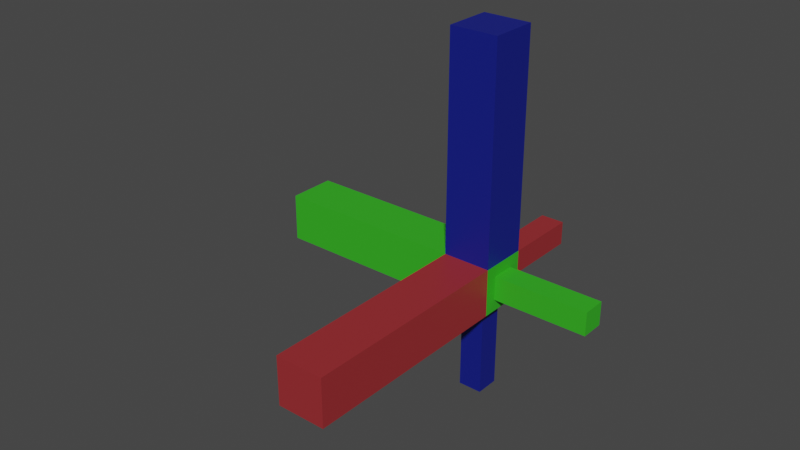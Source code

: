 # Source: Axes.blend  (saved by Blender 2.91.10; exported with 4.5.12 LTS)
import bpy
from mathutils import Matrix  # noqa: F401  (used for matrix-valued properties, if any)

bpy.ops.wm.read_factory_settings(use_empty=True)
scene = bpy.context.scene
scene.name = 'Scene'

# ---- collections
col_collection = bpy.data.collections.new('Collection'); scene.collection.children.link(col_collection)

# ---- materials (node trees are filled in below, after node groups)
mat_x = bpy.data.materials.new('X')
mat_x.use_transparent_shadow = False
mat_y = bpy.data.materials.new('Y')
mat_y.use_transparent_shadow = False
mat_z = bpy.data.materials.new('Z')
mat_z.use_transparent_shadow = False

# ---- material node trees
mat_x.use_nodes = True; mat_x.node_tree.nodes.clear()
_N = mat_x.node_tree.nodes; _L = mat_x.node_tree.links
n0 = _N.new('ShaderNodeBsdfPrincipled'); n0.name = 'Principled BSDF'; n0.location = (10, 300)
n0.distribution = 'GGX'
n0.subsurface_method = 'BURLEY'
n0.inputs[0].default_value = (0.3264, 0.02655, 0.03099, 1.0)
n0.inputs[3].default_value = 1.45
n0.inputs[27].default_value = (0.0, 0.0, 0.0, 1.0)
n0.inputs[28].default_value = 1.0
n1 = _N.new('ShaderNodeOutputMaterial'); n1.name = 'Material Output'; n1.location = (300, 300)
_L.new(n0.outputs[0], n1.inputs[0])
n1.is_active_output = True
mat_y.use_nodes = True; mat_y.node_tree.nodes.clear()
_N = mat_y.node_tree.nodes; _L = mat_y.node_tree.links
n0 = _N.new('ShaderNodeBsdfPrincipled'); n0.name = 'Principled BSDF'; n0.location = (10, 300)
n0.distribution = 'GGX'
n0.subsurface_method = 'BURLEY'
n0.inputs[0].default_value = (0.03603, 0.4575, 0.01658, 1.0)
n0.inputs[3].default_value = 1.45
n0.inputs[27].default_value = (0.0, 0.0, 0.0, 1.0)
n0.inputs[28].default_value = 1.0
n1 = _N.new('ShaderNodeOutputMaterial'); n1.name = 'Material Output'; n1.location = (300, 300)
_L.new(n0.outputs[0], n1.inputs[0])
n1.is_active_output = True
mat_z.use_nodes = True; mat_z.node_tree.nodes.clear()
_N = mat_z.node_tree.nodes; _L = mat_z.node_tree.links
n0 = _N.new('ShaderNodeBsdfPrincipled'); n0.name = 'Principled BSDF'; n0.location = (10, 300)
n0.distribution = 'GGX'
n0.subsurface_method = 'BURLEY'
n0.inputs[0].default_value = (0.005117, 0.0115, 0.2203, 1.0)
n0.inputs[3].default_value = 1.45
n0.inputs[27].default_value = (0.0, 0.0, 0.0, 1.0)
n0.inputs[28].default_value = 1.0
n1 = _N.new('ShaderNodeOutputMaterial'); n1.name = 'Material Output'; n1.location = (300, 300)
_L.new(n0.outputs[0], n1.inputs[0])
n1.is_active_output = True

# ---- world
world_world = bpy.data.worlds.new('World'); scene.world = world_world
world_world.use_nodes = True; world_world.node_tree.nodes.clear()
_N = world_world.node_tree.nodes; _L = world_world.node_tree.links
n0 = _N.new('ShaderNodeOutputWorld'); n0.name = 'World Output'; n0.location = (300, 300)
n1 = _N.new('ShaderNodeBackground'); n1.name = 'Background'; n1.location = (10, 300)
n1.inputs[0].default_value = (0.05088, 0.05088, 0.05088, 1.0)
_L.new(n1.outputs[0], n0.inputs[0])
n0.is_active_output = True
world_world.color = (0.05088, 0.05088, 0.05088)
world_world.use_sun_shadow = False
world_world.sun_shadow_jitter_overblur = 0.0

# ---- meshes
me_cube_001 = bpy.data.meshes.new('Cube.001')
me_cube_001.from_pydata([(1.0, 1.727, 1.0), (-1.0, 1.727, 1.0), (1.0, -0.2727, 1.0), (-1.0, -0.2727, 1.0), (1.0, 1.727, -1.0), (-1.0, 1.727, -1.0), (1.0, -0.2727, -1.0), (-1.0, -0.2727, -1.0), (-1.0, -9.273, 1.0), (1.0, -9.273, 1.0), (1.0, -9.273, -1.0), (-1.0, -9.273, -1.0), (1.0, -0.2727, 10.0), (1.0, 1.727, 10.0), (-1.0, 1.727, 10.0), (-1.0, -0.2727, 10.0), (-0.5, 1.727, -0.5), (0.5, 1.727, -0.5), (-0.5, 1.727, 0.5), (0.5, 1.727, 0.5), (-9.0, -0.2727, -1.0), (-9.0, -0.2727, 1.0), (-9.0, 1.727, 1.0), (-9.0, 1.727, -1.0), (0.5, 1.227, -1.0), (-0.5, 1.227, -1.0), (0.5, 0.2273, -1.0), (-0.5, 0.2273, -1.0), (1.0, 1.227, 0.5), (1.0, 0.2273, 0.5), (1.0, 1.227, -0.5), (1.0, 0.2273, -0.5), (0.5, 5.727, 0.5), (0.5, 5.727, -0.5), (-0.5, 5.727, -0.5), (-0.5, 5.727, 0.5), (-0.5, 0.2273, -5.0), (0.5, 0.2273, -5.0), (0.5, 1.227, -5.0), (-0.5, 1.227, -5.0), (5.0, 0.2273, 0.5), (5.0, 1.227, 0.5), (5.0, 0.2273, -0.5), (5.0, 1.227, -0.5)], [], [(0, 1, 14, 13), (7, 6, 10, 11), (4, 17, 19, 0), (9, 8, 11, 10), (6, 2, 9, 10), (3, 7, 11, 8), (2, 3, 8, 9), (13, 14, 15, 12), (1, 3, 15, 14), (2, 0, 13, 12), (3, 2, 12, 15), (1, 0, 19, 18), (4, 5, 16, 17), (5, 1, 18, 16), (20, 21, 22, 23), (3, 21, 20, 7), (1, 22, 21, 3), (5, 23, 22, 1), (7, 20, 23, 5), (5, 4, 24, 25), (6, 26, 24, 4), (7, 5, 25, 27), (6, 7, 27, 26), (0, 2, 29, 28), (4, 30, 31, 6), (0, 28, 30, 4), (2, 6, 31, 29), (16, 34, 33, 17), (27, 25, 39, 36), (30, 28, 41, 43), (32, 33, 34, 35), (18, 35, 34, 16), (17, 33, 32, 19), (19, 32, 35, 18), (37, 36, 39, 38), (26, 27, 36, 37), (25, 24, 38, 39), (24, 26, 37, 38), (40, 42, 43, 41), (29, 31, 42, 40), (31, 30, 43, 42), (28, 29, 40, 41)])
me_cube_001.polygons.foreach_set('material_index', [2, 0, 0, 0, 0, 0, 0, 2, 2, 2, 2, 0, 0, 0, 1, 1, 1, 1, 1, 2, 2, 2, 2, 1, 1, 1, 1, 0, 2, 1, 0, 0, 0, 0, 2, 2, 2, 2, 1, 1, 1, 1])
_uv = me_cube_001.uv_layers.new(name='UVMap')
_uv.uv.foreach_set('vector', [0.375, 1.0, 0.625, 1.0, 0.625, 1.0, 0.375, 1.0, 0.625, 0.5, 0.375, 0.5, 0.375, 0.5, 0.625, 0.5, 0.0, 0.0, 0.0, 0.0, 0.0, 0.0, 0.0, 0.0, 0.375, 0.25, 0.625, 0.25, 0.625, 0.5, 0.375, 0.5, 0.375, 0.5, 0.125, 0.5, 0.125, 0.5, 0.375, 0.5, 0.875, 0.5, 0.625, 0.5, 0.625, 0.5, 0.875, 0.5, 0.375, 0.25, 0.625, 0.25, 0.625, 0.25, 0.375, 0.25, 0.375, 0.0, 0.625, 0.0, 0.625, 0.25, 0.375, 0.25, 0.875, 0.75, 0.875, 0.5, 0.875, 0.5, 0.875, 0.75, 0.125, 0.5, 0.125, 0.75, 0.125, 0.75, 0.125, 0.5, 0.625, 0.25, 0.375, 0.25, 0.375, 0.25, 0.625, 0.25, 0.625, 1.0, 0.375, 1.0, 0.375, 1.0, 0.625, 1.0, 0.0, 0.0, 0.0, 0.0, 0.0, 0.0, 0.0, 0.0, 0.625, 0.75, 0.875, 0.75, 0.875, 0.75, 0.625, 0.75, 0.625, 0.5, 0.875, 0.5, 0.875, 0.75, 0.625, 0.75, 0.875, 0.5, 0.875, 0.5, 0.625, 0.5, 0.625, 0.5, 0.875, 0.75, 0.875, 0.75, 0.875, 0.5, 0.875, 0.5, 0.625, 0.75, 0.625, 0.75, 0.875, 0.75, 0.875, 0.75, 0.625, 0.5, 0.625, 0.5, 0.625, 0.75, 0.625, 0.75, 0.0, 0.0, 0.0, 0.0, 0.0, 0.0, 0.0, 0.0, 0.0, 0.0, 0.0, 0.0, 0.0, 0.0, 0.0, 0.0, 0.625, 0.5, 0.625, 0.75, 0.625, 0.75, 0.625, 0.5, 0.375, 0.5, 0.625, 0.5, 0.625, 0.5, 0.375, 0.5, 0.125, 0.75, 0.125, 0.5, 0.125, 0.5, 0.125, 0.75, 0.0, 0.0, 0.0, 0.0, 0.0, 0.0, 0.0, 0.0, 0.0, 0.0, 0.0, 0.0, 0.0, 0.0, 0.0, 0.0, 0.125, 0.5, 0.375, 0.5, 0.375, 0.5, 0.125, 0.5, 0.0, 0.0, 0.0, 0.0, 0.0, 0.0, 0.0, 0.0, 0.625, 0.5, 0.625, 0.75, 0.625, 0.75, 0.625, 0.5, 0.0, 0.0, 0.0, 0.0, 0.0, 0.0, 0.0, 0.0, 0.375, 1.0, 0.0, 0.0, 0.625, 0.75, 0.625, 1.0, 0.875, 0.75, 0.875, 0.75, 0.625, 0.75, 0.625, 0.75, 0.0, 0.0, 0.0, 0.0, 0.0, 0.0, 0.0, 0.0, 0.375, 1.0, 0.375, 1.0, 0.625, 1.0, 0.625, 1.0, 0.0, 0.0, 0.625, 0.5, 0.0, 0.0, 0.0, 0.0, 0.375, 0.5, 0.625, 0.5, 0.625, 0.5, 0.375, 0.5, 0.0, 0.0, 0.0, 0.0, 0.0, 0.0, 0.0, 0.0, 0.0, 0.0, 0.0, 0.0, 0.0, 0.0, 0.0, 0.0, 0.125, 0.5, 0.375, 0.5, 0.0, 0.0, 0.0, 0.0, 0.125, 0.5, 0.375, 0.5, 0.375, 0.5, 0.125, 0.5, 0.0, 0.0, 0.0, 0.0, 0.0, 0.0, 0.0, 0.0, 0.125, 0.75, 0.125, 0.5, 0.125, 0.5, 0.125, 0.75])
me_cube_001.materials.append(mat_x)
me_cube_001.materials.append(mat_y)
me_cube_001.materials.append(mat_z)
me_cube_001.use_remesh_fix_poles = True
me_cube_001.use_remesh_preserve_attributes = False
me_cube_001.use_mirror_vertex_groups = False
me_cube_001.update()

# ---- objects
ob_axes = bpy.data.objects.new('Axes', me_cube_001)

# ---- transforms, parenting, visibility, modifiers, constraints
ob_axes.location = (0.0, 0.0, 0.0)
ob_axes.scale = (0.1, 0.1, 0.1)
ob_axes.lineart.crease_threshold = 0.0

# ---- collection membership
col_collection.objects.link(ob_axes)

# ---- scene / render settings (as saved in the file)
scene.frame_start = 1; scene.frame_end = 250; scene.frame_set(1)
scene.render.engine = 'BLENDER_EEVEE_NEXT'
scene.cycles.use_denoising = False
scene.cycles.samples = 128
scene.cycles.sampling_pattern = 'TABULATED_SOBOL'
scene.cycles.use_adaptive_sampling = False
scene.cycles.use_light_tree = False
scene.view_settings.view_transform = 'Filmic'
bpy.context.view_layer.update()

# ---- added for rendering (the .blend has no active camera and no usable light): camera, sun
cam_auto = bpy.data.cameras.new('AutoCamera')
cam_auto.lens = 50.0
cam_auto.sensor_width = 36.0
cam_auto.clip_end = 1000.0
ob_auto_camera = bpy.data.objects.new('AutoCamera', cam_auto)
scene.collection.objects.link(ob_auto_camera)
ob_auto_camera.location = (2.1516, -2.99919, 2.13128)
ob_auto_camera.rotation_euler = (1.09748, -7.21219e-08, 0.694738)
scene.camera = ob_auto_camera
light_auto_sun = bpy.data.lights.new('AutoSun', 'SUN')
light_auto_sun.energy = 3.0
light_auto_sun.angle = 0.0523599
ob_auto_sun = bpy.data.objects.new('AutoSun', light_auto_sun)
scene.collection.objects.link(ob_auto_sun)
ob_auto_sun.rotation_euler = (0.872665, 0.174533, 0.523599)
bpy.context.view_layer.update()
